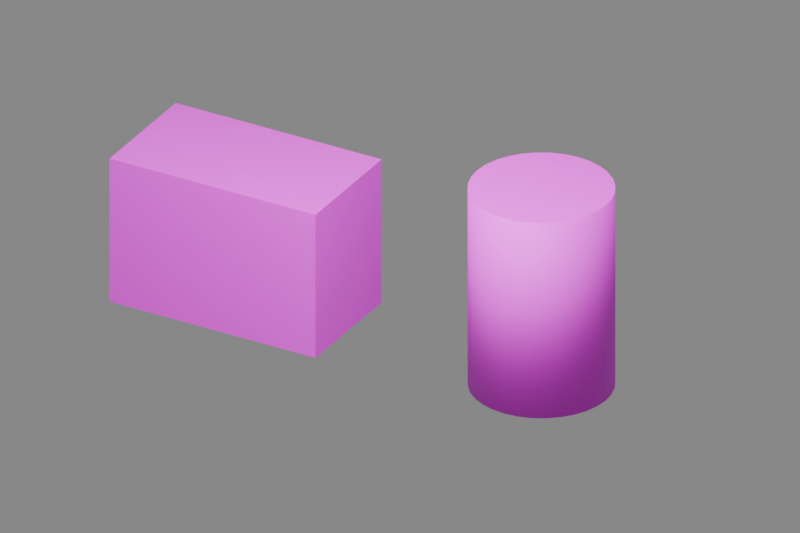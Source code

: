 # Source: scene.blend  (saved by Blender 5.2.44; exported with 4.5.12 LTS)
import bpy
from mathutils import Matrix  # noqa: F401  (used for matrix-valued properties, if any)

bpy.ops.wm.read_factory_settings(use_empty=True)
scene = bpy.context.scene
scene.name = 'Scene'

# ---- images (referenced by path relative to the original .blend; pixels are not part of the script)
import os
ASSET_DIR = os.environ.get("B2B_ASSET_DIR", "")  # directory of the original .blend (textures are referenced by path, not embedded)
HERE = os.path.dirname(os.path.abspath(__file__))  # packed textures are extracted next to this script under _unpacked/

def load_image(name, relpath, width, height, colorspace="sRGB"):
    """Load a texture the original file referenced (path relative to the .blend, or extracted next to this script)."""
    p = next((c for c in (os.path.join(HERE, relpath), os.path.join(ASSET_DIR, relpath)) if relpath and os.path.exists(c)), "")
    if p:
        img = bpy.data.images.load(p, check_existing=True)
        img.name = name
    else:  # same state as the original file: an image datablock whose file is absent (Cycles renders it pink)
        img = bpy.data.images.new(name, width, height)
        img.source = "FILE"
        img.filepath = "//" + (relpath or name)
    img.colorspace_settings.name = colorspace
    return img
img_uv_inspection_grid = load_image('UV_Inspection_Grid', 'missing.png', 512, 512, 'sRGB')

# ---- materials (node trees are filled in below, after node groups)
mat_uv_checker = bpy.data.materials.new('UV_Checker')

# ---- material node trees
mat_uv_checker.use_nodes = True; mat_uv_checker.node_tree.nodes.clear()
_N = mat_uv_checker.node_tree.nodes; _L = mat_uv_checker.node_tree.links
n0 = _N.new('ShaderNodeBsdfPrincipled'); n0.name = 'Principled BSDF'; n0.location = (-200, 100)
n0.inputs[2].default_value = 0.65
n0.inputs[10].default_value = 0.005
n1 = _N.new('ShaderNodeOutputMaterial'); n1.name = 'Material Output'; n1.location = (200, 100)
n2 = _N.new('ShaderNodeUVMap'); n2.name = 'UV Map'; n2.location = (0, 0)
n2.width = 160
n2.uv_map = 'SurfaceUV'
n3 = _N.new('ShaderNodeTexImage'); n3.name = 'Image Texture'; n3.location = (0, 0)
n3.image = img_uv_inspection_grid
_L.new(n0.outputs[0], n1.inputs[0])
_L.new(n2.outputs[0], n3.inputs[0])
_L.new(n3.outputs[0], n0.inputs[0])
n1.is_active_output = True

# ---- world
world_uv_world = bpy.data.worlds.new('UV world'); scene.world = world_uv_world
world_uv_world.use_nodes = True; world_uv_world.node_tree.nodes.clear()
_N = world_uv_world.node_tree.nodes; _L = world_uv_world.node_tree.links
n0 = _N.new('ShaderNodeBackground'); n0.name = 'Background'; n0.location = (-200, 100)
n0.inputs[0].default_value = (0.25, 0.25, 0.25, 1.0)
n1 = _N.new('ShaderNodeOutputWorld'); n1.name = 'World Output'; n1.location = (200, 100)
_L.new(n0.outputs[0], n1.inputs[0])
n1.is_active_output = True

# ---- cameras
cam_uv_review = bpy.data.cameras.new('UV review')
cam_uv_review.type = 'ORTHO'
cam_uv_review.ortho_scale = 5.4

# ---- lights
light_uv_softbox = bpy.data.lights.new('UV softbox', 'AREA')
light_uv_softbox.energy = 650.0
light_uv_softbox.size = 5.0

# ---- meshes
me_cube = bpy.data.meshes.new('Cube')
me_cube.from_pydata([(-0.8, -0.45, -0.55), (-0.8, -0.45, 0.55), (-0.8, 0.45, -0.55), (-0.8, 0.45, 0.55), (0.8, -0.45, -0.55), (0.8, -0.45, 0.55), (0.8, 0.45, -0.55), (0.8, 0.45, 0.55)], [], [(0, 1, 3, 2), (2, 3, 7, 6), (6, 7, 5, 4), (4, 5, 1, 0), (2, 6, 4, 0), (7, 3, 1, 5)])
_uv = me_cube.uv_layers.new(name='SurfaceUV')
_uv.uv.foreach_set('vector', [0.01563, 0.8891, 0.01563, 0.6704, 0.1945, 0.6704, 0.1945, 0.8891, 0.5637, 0.3337, 0.3451, 0.3337, 0.3451, 0.01563, 0.5637, 0.01563, 0.3451, 0.9329, 0.3451, 0.7142, 0.524, 0.7142, 0.524, 0.9329, 0.5637, 0.683, 0.3451, 0.683, 0.3451, 0.3649, 0.5637, 0.3649, 0.7739, 0.3649, 0.7739, 0.683, 0.595, 0.683, 0.595, 0.3649, 0.7739, 0.01563, 0.7739, 0.3337, 0.595, 0.3337, 0.595, 0.01563])
me_cube.materials.append(mat_uv_checker)
me_cube.update()
me_cylinder = bpy.data.meshes.new('Cylinder')
me_cylinder.from_pydata([(0.0, 0.5, -0.75), (0.0, 0.5, 0.75), (0.09755, 0.4904, -0.75), (0.09755, 0.4904, 0.75), (0.1913, 0.4619, -0.75), (0.1913, 0.4619, 0.75), (0.2778, 0.4157, -0.75), (0.2778, 0.4157, 0.75), (0.3536, 0.3536, -0.75), (0.3536, 0.3536, 0.75), (0.4157, 0.2778, -0.75), (0.4157, 0.2778, 0.75), (0.4619, 0.1913, -0.75), (0.4619, 0.1913, 0.75), (0.4904, 0.09755, -0.75), (0.4904, 0.09755, 0.75), (0.5, 0.0, -0.75), (0.5, 0.0, 0.75), (0.4904, -0.09755, -0.75), (0.4904, -0.09755, 0.75), (0.4619, -0.1913, -0.75), (0.4619, -0.1913, 0.75), (0.4157, -0.2778, -0.75), (0.4157, -0.2778, 0.75), (0.3536, -0.3536, -0.75), (0.3536, -0.3536, 0.75), (0.2778, -0.4157, -0.75), (0.2778, -0.4157, 0.75), (0.1913, -0.4619, -0.75), (0.1913, -0.4619, 0.75), (0.09755, -0.4904, -0.75), (0.09755, -0.4904, 0.75), (0.0, -0.5, -0.75), (0.0, -0.5, 0.75), (-0.09755, -0.4904, -0.75), (-0.09755, -0.4904, 0.75), (-0.1913, -0.4619, -0.75), (-0.1913, -0.4619, 0.75), (-0.2778, -0.4157, -0.75), (-0.2778, -0.4157, 0.75), (-0.3536, -0.3536, -0.75), (-0.3536, -0.3536, 0.75), (-0.4157, -0.2778, -0.75), (-0.4157, -0.2778, 0.75), (-0.4619, -0.1913, -0.75), (-0.4619, -0.1913, 0.75), (-0.4904, -0.09755, -0.75), (-0.4904, -0.09755, 0.75), (-0.5, 0.0, -0.75), (-0.5, 0.0, 0.75), (-0.4904, 0.09755, -0.75), (-0.4904, 0.09755, 0.75), (-0.4619, 0.1913, -0.75), (-0.4619, 0.1913, 0.75), (-0.4157, 0.2778, -0.75), (-0.4157, 0.2778, 0.75), (-0.3536, 0.3536, -0.75), (-0.3536, 0.3536, 0.75), (-0.2778, 0.4157, -0.75), (-0.2778, 0.4157, 0.75), (-0.1913, 0.4619, -0.75), (-0.1913, 0.4619, 0.75), (-0.09755, 0.4904, -0.75), (-0.09755, 0.4904, 0.75)], [], [(0, 1, 3, 2), (2, 3, 5, 4), (4, 5, 7, 6), (6, 7, 9, 8), (8, 9, 11, 10), (10, 11, 13, 12), (12, 13, 15, 14), (14, 15, 17, 16), (16, 17, 19, 18), (18, 19, 21, 20), (20, 21, 23, 22), (22, 23, 25, 24), (24, 25, 27, 26), (26, 27, 29, 28), (28, 29, 31, 30), (30, 31, 33, 32), (32, 33, 35, 34), (34, 35, 37, 36), (36, 37, 39, 38), (38, 39, 41, 40), (40, 41, 43, 42), (42, 43, 45, 44), (44, 45, 47, 46), (46, 47, 49, 48), (48, 49, 51, 50), (50, 51, 53, 52), (52, 53, 55, 54), (54, 55, 57, 56), (56, 57, 59, 58), (58, 59, 61, 60), (3, 1, 63, 61, 59, 57, 55, 53, 51, 49, 47, 45, 43, 41, 39, 37, 35, 33, 31, 29, 27, 25, 23, 21, 19, 17, 15, 13, 11, 9, 7, 5), (60, 61, 63, 62), (62, 63, 1, 0), (0, 2, 4, 6, 8, 10, 12, 14, 16, 18, 20, 22, 24, 26, 28, 30, 32, 34, 36, 38, 40, 42, 44, 46, 48, 50, 52, 54, 56, 58, 60, 62)])
me_cylinder.polygons.foreach_set('use_smooth', [1, 1, 1, 1, 1, 1, 1, 1, 1, 1, 1, 1, 1, 1, 1, 1, 1, 1, 1, 1, 1, 1, 1, 1, 1, 1, 1, 1, 1, 1, 0, 1, 1, 0])
_uv = me_cylinder.uv_layers.new(name='SurfaceUV')
_uv.uv.foreach_set('vector', [0.01563, 0.4833, 0.3138, 0.4833, 0.3138, 0.5027, 0.01563, 0.5027, 0.01563, 0.5027, 0.3138, 0.5027, 0.3138, 0.5222, 0.01563, 0.5222, 0.01563, 0.5222, 0.3138, 0.5222, 0.3138, 0.5417, 0.01563, 0.5417, 0.01563, 0.5417, 0.3138, 0.5417, 0.3138, 0.5612, 0.01563, 0.5612, 0.01563, 0.5612, 0.3138, 0.5612, 0.3138, 0.5807, 0.01563, 0.5807, 0.01563, 0.5807, 0.3138, 0.5807, 0.3138, 0.6002, 0.01563, 0.6002, 0.01563, 0.6002, 0.3138, 0.6002, 0.3138, 0.6197, 0.01563, 0.6196, 0.01563, 0.6196, 0.3138, 0.6197, 0.3138, 0.6391, 0.01563, 0.6391, 0.01563, 0.01563, 0.3138, 0.01563, 0.3138, 0.03511, 0.01563, 0.03511, 0.01563, 0.03511, 0.3138, 0.03511, 0.3138, 0.0546, 0.01563, 0.05459, 0.01563, 0.05459, 0.3138, 0.0546, 0.3138, 0.07408, 0.01563, 0.07408, 0.01563, 0.07408, 0.3138, 0.07408, 0.3138, 0.09357, 0.01563, 0.09356, 0.01563, 0.09356, 0.3138, 0.09357, 0.3138, 0.1131, 0.01563, 0.113, 0.01563, 0.113, 0.3138, 0.1131, 0.3138, 0.1325, 0.01563, 0.1325, 0.01563, 0.1325, 0.3138, 0.1325, 0.3138, 0.152, 0.01563, 0.152, 0.01563, 0.152, 0.3138, 0.152, 0.3138, 0.1715, 0.01563, 0.1715, 0.01563, 0.1715, 0.3138, 0.1715, 0.3138, 0.191, 0.01563, 0.191, 0.01563, 0.191, 0.3138, 0.191, 0.3138, 0.2105, 0.01563, 0.2105, 0.01563, 0.2105, 0.3138, 0.2105, 0.3138, 0.23, 0.01563, 0.23, 0.01563, 0.23, 0.3138, 0.23, 0.3138, 0.2494, 0.01563, 0.2494, 0.01563, 0.2494, 0.3138, 0.2494, 0.3138, 0.2689, 0.01563, 0.2689, 0.01563, 0.2689, 0.3138, 0.2689, 0.3138, 0.2884, 0.01563, 0.2884, 0.01563, 0.2884, 0.3138, 0.2884, 0.3138, 0.3079, 0.01563, 0.3079, 0.01563, 0.3079, 0.3138, 0.3079, 0.3138, 0.3274, 0.01563, 0.3274, 0.01563, 0.3274, 0.3138, 0.3274, 0.3138, 0.3469, 0.01563, 0.3469, 0.01563, 0.3469, 0.3138, 0.3469, 0.3138, 0.3663, 0.01563, 0.3663, 0.01563, 0.3663, 0.3138, 0.3663, 0.3138, 0.3858, 0.01563, 0.3858, 0.01563, 0.3858, 0.3138, 0.3858, 0.3138, 0.4053, 0.01563, 0.4053, 0.01563, 0.4053, 0.3138, 0.4053, 0.3138, 0.4248, 0.01563, 0.4248, 0.01563, 0.4248, 0.3138, 0.4248, 0.3138, 0.4443, 0.01563, 0.4443, 0.6073, 0.7255, 0.6253, 0.718, 0.6444, 0.7142, 0.6639, 0.7142, 0.683, 0.718, 0.701, 0.7255, 0.7172, 0.7363, 0.731, 0.7501, 0.7418, 0.7663, 0.7492, 0.7843, 0.753, 0.8034, 0.753, 0.8229, 0.7492, 0.842, 0.7418, 0.86, 0.731, 0.8762, 0.7172, 0.89, 0.701, 0.9008, 0.683, 0.9083, 0.6639, 0.9121, 0.6444, 0.9121, 0.6253, 0.9083, 0.6073, 0.9008, 0.5911, 0.89, 0.5773, 0.8762, 0.5665, 0.86, 0.559, 0.842, 0.5552, 0.8229, 0.5552, 0.8034, 0.559, 0.7843, 0.5665, 0.7663, 0.5773, 0.7501, 0.5911, 0.7363, 0.01563, 0.4443, 0.3138, 0.4443, 0.3138, 0.4638, 0.01563, 0.4638, 0.01563, 0.4638, 0.3138, 0.4638, 0.3138, 0.4833, 0.01563, 0.4833, 0.9709, 0.7663, 0.9783, 0.7843, 0.9821, 0.8034, 0.9821, 0.8229, 0.9783, 0.842, 0.9709, 0.86, 0.96, 0.8762, 0.9463, 0.89, 0.9301, 0.9008, 0.9121, 0.9083, 0.893, 0.9121, 0.8735, 0.9121, 0.8544, 0.9083, 0.8364, 0.9008, 0.8202, 0.89, 0.8064, 0.8762, 0.7956, 0.86, 0.7881, 0.842, 0.7843, 0.8229, 0.7843, 0.8034, 0.7881, 0.7843, 0.7956, 0.7663, 0.8064, 0.7501, 0.8202, 0.7363, 0.8364, 0.7255, 0.8544, 0.718, 0.8735, 0.7142, 0.893, 0.7142, 0.9121, 0.718, 0.9301, 0.7255, 0.9463, 0.7363, 0.96, 0.7501])
me_cylinder.materials.append(mat_uv_checker)
me_cylinder.update()

# ---- objects
ob_uv_box = bpy.data.objects.new('UV_Box', me_cube)
ob_uv_cylinder = bpy.data.objects.new('UV_Cylinder', me_cylinder)
ob_uv_review = bpy.data.objects.new('UV review', cam_uv_review)
ob_uv_softbox = bpy.data.objects.new('UV softbox', light_uv_softbox)

# ---- transforms, parenting, visibility, modifiers, constraints
ob_uv_box.location = (-1.2, 0.0, 0.55)
ob_uv_cylinder.location = (1.1, 0.0, 0.75)
ob_uv_review.location = (4.0, -7.0, 5.0)
ob_uv_review.rotation_euler = (1.071, -7.285e-09, 0.5191)
ob_uv_softbox.location = (1.0, -3.0, 5.0)
ob_uv_softbox.rotation_euler = (0.5639, 1.521e-08, 0.3218)

# ---- collection membership
scene.collection.objects.link(ob_uv_box)
scene.collection.objects.link(ob_uv_cylinder)
scene.collection.objects.link(ob_uv_review)
scene.collection.objects.link(ob_uv_softbox)

# ---- scene / render settings (as saved in the file)
scene.camera = ob_uv_review
scene.frame_start = 1; scene.frame_end = 250; scene.frame_set(1)
scene.render.engine = 'CYCLES'
scene.render.resolution_x = 900
scene.render.resolution_y = 600
scene.render.bake_bias = 0.0
scene.render.bake_samples = 0
scene.render.compositor_device = 'GPU'
scene.cycles.samples = 24
scene.eevee.use_volume_custom_range = False
scene.eevee.fast_gi_thickness_near = 0.1
scene.eevee.fast_gi_thickness_far = 0.0
scene.eevee.ray_tracing_options.screen_trace_thickness = 0.1
bpy.context.view_layer.update()
